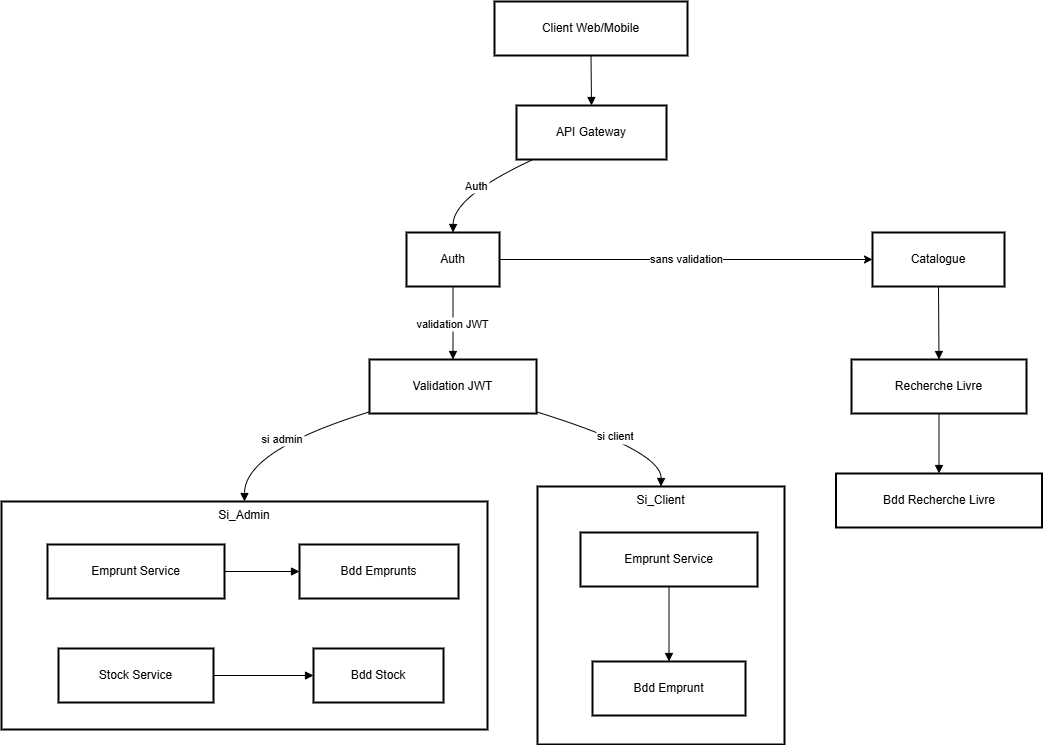

The diagram above was exported from draw.io. Its source (the exported page's mxGraphModel, read from the mxfile embedded in the PNG):
<mxGraphModel dx="1428" dy="751" grid="1" gridSize="10" guides="1" tooltips="1" connect="1" arrows="1" fold="1" page="1" pageScale="1" pageWidth="827" pageHeight="1169" math="0" shadow="0">
  <root>
    <mxCell id="0" />
    <mxCell id="1" parent="0" />
    <mxCell id="2" value="Si_Client" style="whiteSpace=wrap;strokeWidth=2;verticalAlign=top;" parent="1" vertex="1">
      <mxGeometry x="544" y="493" width="247" height="258" as="geometry" />
    </mxCell>
    <mxCell id="3" value="Emprunt Service" style="whiteSpace=wrap;strokeWidth=2;" parent="2" vertex="1">
      <mxGeometry x="43" y="46" width="177" height="54" as="geometry" />
    </mxCell>
    <mxCell id="4" value="Bdd Emprunt" style="whiteSpace=wrap;strokeWidth=2;" parent="2" vertex="1">
      <mxGeometry x="55" y="175" width="153" height="54" as="geometry" />
    </mxCell>
    <mxCell id="5" value="" style="curved=1;startArrow=none;endArrow=block;exitX=0.5;exitY=0.99;entryX=0.5;entryY=-0.01;" parent="2" source="3" target="4" edge="1">
      <mxGeometry relative="1" as="geometry">
        <Array as="points" />
      </mxGeometry>
    </mxCell>
    <mxCell id="6" value="Si_Admin" style="whiteSpace=wrap;strokeWidth=2;verticalAlign=top;" parent="1" vertex="1">
      <mxGeometry x="8" y="508" width="486" height="228" as="geometry" />
    </mxCell>
    <mxCell id="7" value="Emprunt Service" style="whiteSpace=wrap;strokeWidth=2;" parent="6" vertex="1">
      <mxGeometry x="46" y="43" width="177" height="54" as="geometry" />
    </mxCell>
    <mxCell id="8" value="Bdd Emprunts" style="whiteSpace=wrap;strokeWidth=2;" parent="6" vertex="1">
      <mxGeometry x="298" y="43" width="159" height="54" as="geometry" />
    </mxCell>
    <mxCell id="9" value="Stock Service" style="whiteSpace=wrap;strokeWidth=2;" parent="6" vertex="1">
      <mxGeometry x="57" y="147" width="155" height="54" as="geometry" />
    </mxCell>
    <mxCell id="10" value="Bdd Stock" style="whiteSpace=wrap;strokeWidth=2;" parent="6" vertex="1">
      <mxGeometry x="312" y="147" width="130" height="54" as="geometry" />
    </mxCell>
    <mxCell id="11" value="" style="curved=1;startArrow=none;endArrow=block;exitX=1;exitY=0.5;entryX=0;entryY=0.5;" parent="6" source="7" target="8" edge="1">
      <mxGeometry relative="1" as="geometry">
        <Array as="points" />
      </mxGeometry>
    </mxCell>
    <mxCell id="12" value="" style="curved=1;startArrow=none;endArrow=block;exitX=1;exitY=0.5;entryX=0;entryY=0.5;" parent="6" source="9" target="10" edge="1">
      <mxGeometry relative="1" as="geometry">
        <Array as="points" />
      </mxGeometry>
    </mxCell>
    <mxCell id="13" value="Client Web/Mobile" style="whiteSpace=wrap;strokeWidth=2;" parent="1" vertex="1">
      <mxGeometry x="501" y="8" width="193" height="54" as="geometry" />
    </mxCell>
    <mxCell id="14" value="API Gateway" style="whiteSpace=wrap;strokeWidth=2;" parent="1" vertex="1">
      <mxGeometry x="523" y="112" width="150" height="54" as="geometry" />
    </mxCell>
    <mxCell id="zqEDQfvSRgqfZC0NrNyC-27" value="sans validation" style="edgeStyle=orthogonalEdgeStyle;rounded=0;orthogonalLoop=1;jettySize=auto;html=1;entryX=0;entryY=0.5;entryDx=0;entryDy=0;" edge="1" parent="1" source="15" target="17">
      <mxGeometry relative="1" as="geometry" />
    </mxCell>
    <mxCell id="15" value="Auth" style="whiteSpace=wrap;strokeWidth=2;" parent="1" vertex="1">
      <mxGeometry x="413" y="239" width="93" height="54" as="geometry" />
    </mxCell>
    <mxCell id="16" value="Validation JWT" style="whiteSpace=wrap;strokeWidth=2;" parent="1" vertex="1">
      <mxGeometry x="376" y="366" width="167" height="54" as="geometry" />
    </mxCell>
    <mxCell id="17" value="Catalogue" style="whiteSpace=wrap;strokeWidth=2;" parent="1" vertex="1">
      <mxGeometry x="879" y="239" width="132" height="54" as="geometry" />
    </mxCell>
    <mxCell id="18" value="Recherche Livre" style="whiteSpace=wrap;strokeWidth=2;" parent="1" vertex="1">
      <mxGeometry x="858" y="366" width="175" height="54" as="geometry" />
    </mxCell>
    <mxCell id="19" value="Bdd Recherche Livre" style="whiteSpace=wrap;strokeWidth=2;" parent="1" vertex="1">
      <mxGeometry x="842.5" y="480" width="206" height="54" as="geometry" />
    </mxCell>
    <mxCell id="20" value="" style="curved=1;startArrow=none;endArrow=block;exitX=0.5;exitY=1;entryX=0.5;entryY=0;" parent="1" source="13" target="14" edge="1">
      <mxGeometry relative="1" as="geometry">
        <Array as="points" />
      </mxGeometry>
    </mxCell>
    <mxCell id="21" value="Auth" style="curved=1;startArrow=none;endArrow=block;exitX=0.11;exitY=1;entryX=0.5;entryY=0;" parent="1" source="14" target="15" edge="1">
      <mxGeometry relative="1" as="geometry">
        <Array as="points">
          <mxPoint x="460" y="203" />
        </Array>
      </mxGeometry>
    </mxCell>
    <mxCell id="22" value="validation JWT" style="curved=1;startArrow=none;endArrow=block;exitX=0.5;exitY=1;entryX=0.5;entryY=0;" parent="1" source="15" target="16" edge="1">
      <mxGeometry relative="1" as="geometry">
        <Array as="points" />
      </mxGeometry>
    </mxCell>
    <mxCell id="24" value="" style="curved=1;startArrow=none;endArrow=block;exitX=0.5;exitY=1;entryX=0.5;entryY=0;" parent="1" source="17" target="18" edge="1">
      <mxGeometry relative="1" as="geometry">
        <Array as="points" />
      </mxGeometry>
    </mxCell>
    <mxCell id="25" value="" style="curved=1;startArrow=none;endArrow=block;exitX=0.5;exitY=1;entryX=0.5;entryY=0;" parent="1" source="18" target="19" edge="1">
      <mxGeometry relative="1" as="geometry">
        <Array as="points" />
      </mxGeometry>
    </mxCell>
    <mxCell id="26" value="si admin" style="curved=1;startArrow=none;endArrow=block;exitX=0;exitY=0.97;entryX=0.5;entryY=0;" parent="1" source="16" target="6" edge="1">
      <mxGeometry relative="1" as="geometry">
        <Array as="points">
          <mxPoint x="251" y="457" />
        </Array>
      </mxGeometry>
    </mxCell>
    <mxCell id="27" value="si client" style="curved=1;startArrow=none;endArrow=block;exitX=1;exitY=0.97;entryX=0.5;entryY=0;" parent="1" source="16" target="2" edge="1">
      <mxGeometry relative="1" as="geometry">
        <Array as="points">
          <mxPoint x="668" y="457" />
        </Array>
      </mxGeometry>
    </mxCell>
  </root>
</mxGraphModel>